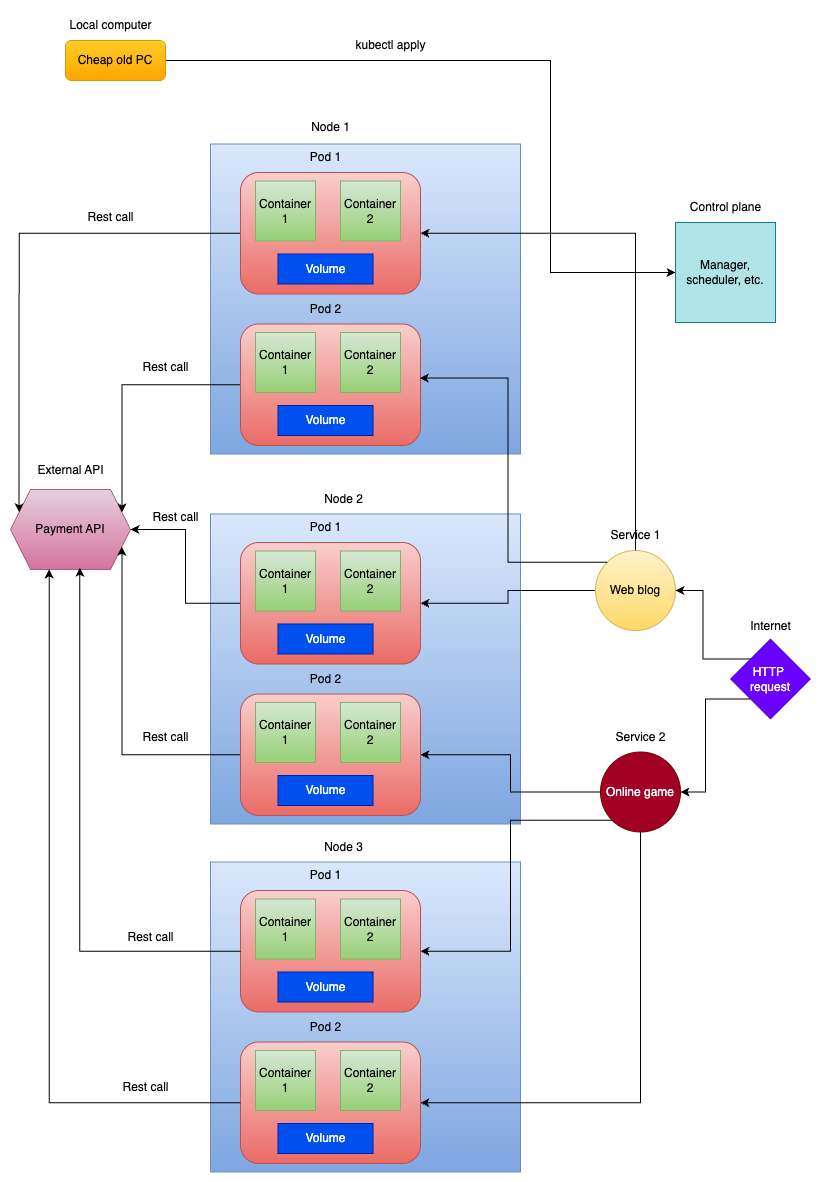

The diagram above was exported from draw.io. Its source (the exported page's mxGraphModel, read from the mxfile embedded in the PNG):
<mxGraphModel dx="758" dy="488" grid="1" gridSize="10" guides="1" tooltips="1" connect="1" arrows="1" fold="1" page="1" pageScale="1" pageWidth="827" pageHeight="1169" math="0" shadow="0">
  <root>
    <mxCell id="0" />
    <mxCell id="1" parent="0" />
    <mxCell id="hRiZVqaO3Jc1Jue3mXUI-4" value="Node 1" style="text;html=1;align=center;verticalAlign=middle;resizable=0;points=[];autosize=1;strokeColor=none;fillColor=none;" vertex="1" parent="1">
      <mxGeometry x="300" y="110" width="60" height="30" as="geometry" />
    </mxCell>
    <mxCell id="hRiZVqaO3Jc1Jue3mXUI-5" value="Control plane" style="text;html=1;align=center;verticalAlign=middle;resizable=0;points=[];autosize=1;strokeColor=none;fillColor=none;" vertex="1" parent="1">
      <mxGeometry x="680" y="190" width="90" height="30" as="geometry" />
    </mxCell>
    <mxCell id="hRiZVqaO3Jc1Jue3mXUI-6" value="Local computer" style="text;html=1;align=center;verticalAlign=middle;resizable=0;points=[];autosize=1;strokeColor=none;fillColor=none;" vertex="1" parent="1">
      <mxGeometry x="55" y="8" width="110" height="30" as="geometry" />
    </mxCell>
    <mxCell id="hRiZVqaO3Jc1Jue3mXUI-29" value="" style="whiteSpace=wrap;html=1;aspect=fixed;fillColor=#dae8fc;gradientColor=#7ea6e0;strokeColor=#6c8ebf;" vertex="1" parent="1">
      <mxGeometry x="210" y="859.5" width="310" height="310" as="geometry" />
    </mxCell>
    <mxCell id="hRiZVqaO3Jc1Jue3mXUI-34" value="" style="rounded=1;whiteSpace=wrap;html=1;fillColor=#f8cecc;gradientColor=#ea6b66;strokeColor=#b85450;" vertex="1" parent="1">
      <mxGeometry x="240" y="1039.5" width="180" height="121.5" as="geometry" />
    </mxCell>
    <mxCell id="hRiZVqaO3Jc1Jue3mXUI-35" value="Container 1" style="whiteSpace=wrap;html=1;aspect=fixed;fillColor=#d5e8d4;gradientColor=#97d077;strokeColor=#82b366;" vertex="1" parent="1">
      <mxGeometry x="255" y="1048" width="60" height="60" as="geometry" />
    </mxCell>
    <mxCell id="hRiZVqaO3Jc1Jue3mXUI-36" value="Container 2" style="whiteSpace=wrap;html=1;aspect=fixed;fillColor=#d5e8d4;gradientColor=#97d077;strokeColor=#82b366;" vertex="1" parent="1">
      <mxGeometry x="340" y="1048" width="60" height="60" as="geometry" />
    </mxCell>
    <mxCell id="hRiZVqaO3Jc1Jue3mXUI-37" value="Pod 2" style="text;html=1;align=center;verticalAlign=middle;resizable=0;points=[];autosize=1;strokeColor=none;fillColor=none;" vertex="1" parent="1">
      <mxGeometry x="300" y="1009.5" width="50" height="30" as="geometry" />
    </mxCell>
    <mxCell id="hRiZVqaO3Jc1Jue3mXUI-68" style="edgeStyle=orthogonalEdgeStyle;rounded=0;orthogonalLoop=1;jettySize=auto;html=1;exitX=1;exitY=0.5;exitDx=0;exitDy=0;entryX=0;entryY=0.5;entryDx=0;entryDy=0;" edge="1" parent="1" source="hRiZVqaO3Jc1Jue3mXUI-1" target="hRiZVqaO3Jc1Jue3mXUI-2">
      <mxGeometry relative="1" as="geometry">
        <Array as="points">
          <mxPoint x="550" y="58" />
          <mxPoint x="550" y="270" />
        </Array>
      </mxGeometry>
    </mxCell>
    <mxCell id="hRiZVqaO3Jc1Jue3mXUI-1" value="Cheap old PC" style="rounded=1;whiteSpace=wrap;html=1;fillColor=#ffcd28;gradientColor=#ffa500;strokeColor=#d79b00;" vertex="1" parent="1">
      <mxGeometry x="65" y="38" width="100" height="40" as="geometry" />
    </mxCell>
    <mxCell id="hRiZVqaO3Jc1Jue3mXUI-2" value="Manager, scheduler, etc." style="whiteSpace=wrap;html=1;aspect=fixed;fillColor=#b0e3e6;strokeColor=#0e8088;" vertex="1" parent="1">
      <mxGeometry x="675" y="220" width="100" height="100" as="geometry" />
    </mxCell>
    <mxCell id="hRiZVqaO3Jc1Jue3mXUI-59" value="kubectl apply" style="text;html=1;align=center;verticalAlign=middle;resizable=0;points=[];autosize=1;strokeColor=none;fillColor=none;" vertex="1" parent="1">
      <mxGeometry x="345" y="28" width="90" height="30" as="geometry" />
    </mxCell>
    <mxCell id="hRiZVqaO3Jc1Jue3mXUI-60" value="Payment API" style="shape=hexagon;perimeter=hexagonPerimeter2;whiteSpace=wrap;html=1;fixedSize=1;fillColor=#e6d0de;strokeColor=#996185;gradientColor=#d5739d;" vertex="1" parent="1">
      <mxGeometry x="10" y="487" width="120" height="80" as="geometry" />
    </mxCell>
    <mxCell id="hRiZVqaO3Jc1Jue3mXUI-61" value="External API" style="text;html=1;align=center;verticalAlign=middle;resizable=0;points=[];autosize=1;strokeColor=none;fillColor=none;" vertex="1" parent="1">
      <mxGeometry x="25" y="453" width="90" height="30" as="geometry" />
    </mxCell>
    <mxCell id="hRiZVqaO3Jc1Jue3mXUI-67" style="edgeStyle=orthogonalEdgeStyle;rounded=0;orthogonalLoop=1;jettySize=auto;html=1;exitX=0;exitY=0.5;exitDx=0;exitDy=0;entryX=0.323;entryY=0.998;entryDx=0;entryDy=0;entryPerimeter=0;" edge="1" parent="1" source="hRiZVqaO3Jc1Jue3mXUI-34" target="hRiZVqaO3Jc1Jue3mXUI-60">
      <mxGeometry relative="1" as="geometry" />
    </mxCell>
    <mxCell id="hRiZVqaO3Jc1Jue3mXUI-71" value="Volume" style="rounded=0;whiteSpace=wrap;html=1;fillColor=#0050ef;strokeColor=#001DBC;fontColor=#ffffff;" vertex="1" parent="1">
      <mxGeometry x="277.5" y="1121" width="95" height="30" as="geometry" />
    </mxCell>
    <mxCell id="hRiZVqaO3Jc1Jue3mXUI-72" value="" style="rounded=1;whiteSpace=wrap;html=1;fillColor=#f8cecc;gradientColor=#ea6b66;strokeColor=#b85450;" vertex="1" parent="1">
      <mxGeometry x="240" y="888" width="180" height="121.5" as="geometry" />
    </mxCell>
    <mxCell id="hRiZVqaO3Jc1Jue3mXUI-73" value="Container 1" style="whiteSpace=wrap;html=1;aspect=fixed;fillColor=#d5e8d4;gradientColor=#97d077;strokeColor=#82b366;" vertex="1" parent="1">
      <mxGeometry x="255" y="896.5" width="60" height="60" as="geometry" />
    </mxCell>
    <mxCell id="hRiZVqaO3Jc1Jue3mXUI-74" value="Container 2" style="whiteSpace=wrap;html=1;aspect=fixed;fillColor=#d5e8d4;gradientColor=#97d077;strokeColor=#82b366;" vertex="1" parent="1">
      <mxGeometry x="340" y="896.5" width="60" height="60" as="geometry" />
    </mxCell>
    <mxCell id="hRiZVqaO3Jc1Jue3mXUI-75" value="Pod 1" style="text;html=1;align=center;verticalAlign=middle;resizable=0;points=[];autosize=1;strokeColor=none;fillColor=none;" vertex="1" parent="1">
      <mxGeometry x="300" y="858" width="50" height="30" as="geometry" />
    </mxCell>
    <mxCell id="hRiZVqaO3Jc1Jue3mXUI-76" value="Volume" style="rounded=0;whiteSpace=wrap;html=1;fillColor=#0050ef;strokeColor=#001DBC;fontColor=#ffffff;" vertex="1" parent="1">
      <mxGeometry x="277.5" y="969.5" width="95" height="30" as="geometry" />
    </mxCell>
    <mxCell id="hRiZVqaO3Jc1Jue3mXUI-77" style="edgeStyle=orthogonalEdgeStyle;rounded=0;orthogonalLoop=1;jettySize=auto;html=1;exitX=0;exitY=0.5;exitDx=0;exitDy=0;entryX=0.577;entryY=0.978;entryDx=0;entryDy=0;entryPerimeter=0;" edge="1" parent="1" source="hRiZVqaO3Jc1Jue3mXUI-72" target="hRiZVqaO3Jc1Jue3mXUI-60">
      <mxGeometry relative="1" as="geometry" />
    </mxCell>
    <mxCell id="hRiZVqaO3Jc1Jue3mXUI-78" value="" style="whiteSpace=wrap;html=1;aspect=fixed;fillColor=#dae8fc;gradientColor=#7ea6e0;strokeColor=#6c8ebf;" vertex="1" parent="1">
      <mxGeometry x="210" y="511.5" width="310" height="310" as="geometry" />
    </mxCell>
    <mxCell id="hRiZVqaO3Jc1Jue3mXUI-101" style="edgeStyle=orthogonalEdgeStyle;rounded=0;orthogonalLoop=1;jettySize=auto;html=1;exitX=0;exitY=0.5;exitDx=0;exitDy=0;entryX=1;entryY=0.75;entryDx=0;entryDy=0;" edge="1" parent="1" source="hRiZVqaO3Jc1Jue3mXUI-79" target="hRiZVqaO3Jc1Jue3mXUI-60">
      <mxGeometry relative="1" as="geometry" />
    </mxCell>
    <mxCell id="hRiZVqaO3Jc1Jue3mXUI-79" value="" style="rounded=1;whiteSpace=wrap;html=1;fillColor=#f8cecc;gradientColor=#ea6b66;strokeColor=#b85450;" vertex="1" parent="1">
      <mxGeometry x="240" y="691.5" width="180" height="121.5" as="geometry" />
    </mxCell>
    <mxCell id="hRiZVqaO3Jc1Jue3mXUI-80" value="Container 1" style="whiteSpace=wrap;html=1;aspect=fixed;fillColor=#d5e8d4;gradientColor=#97d077;strokeColor=#82b366;" vertex="1" parent="1">
      <mxGeometry x="255" y="700" width="60" height="60" as="geometry" />
    </mxCell>
    <mxCell id="hRiZVqaO3Jc1Jue3mXUI-81" value="Container 2" style="whiteSpace=wrap;html=1;aspect=fixed;fillColor=#d5e8d4;gradientColor=#97d077;strokeColor=#82b366;" vertex="1" parent="1">
      <mxGeometry x="340" y="700" width="60" height="60" as="geometry" />
    </mxCell>
    <mxCell id="hRiZVqaO3Jc1Jue3mXUI-82" value="Pod 2" style="text;html=1;align=center;verticalAlign=middle;resizable=0;points=[];autosize=1;strokeColor=none;fillColor=none;" vertex="1" parent="1">
      <mxGeometry x="300" y="661.5" width="50" height="30" as="geometry" />
    </mxCell>
    <mxCell id="hRiZVqaO3Jc1Jue3mXUI-83" value="Volume" style="rounded=0;whiteSpace=wrap;html=1;fillColor=#0050ef;strokeColor=#001DBC;fontColor=#ffffff;" vertex="1" parent="1">
      <mxGeometry x="277.5" y="773" width="95" height="30" as="geometry" />
    </mxCell>
    <mxCell id="hRiZVqaO3Jc1Jue3mXUI-100" style="edgeStyle=orthogonalEdgeStyle;rounded=0;orthogonalLoop=1;jettySize=auto;html=1;exitX=0;exitY=0.5;exitDx=0;exitDy=0;" edge="1" parent="1" source="hRiZVqaO3Jc1Jue3mXUI-84" target="hRiZVqaO3Jc1Jue3mXUI-60">
      <mxGeometry relative="1" as="geometry" />
    </mxCell>
    <mxCell id="hRiZVqaO3Jc1Jue3mXUI-84" value="" style="rounded=1;whiteSpace=wrap;html=1;fillColor=#f8cecc;gradientColor=#ea6b66;strokeColor=#b85450;" vertex="1" parent="1">
      <mxGeometry x="240" y="540" width="180" height="121.5" as="geometry" />
    </mxCell>
    <mxCell id="hRiZVqaO3Jc1Jue3mXUI-85" value="Container 1" style="whiteSpace=wrap;html=1;aspect=fixed;fillColor=#d5e8d4;gradientColor=#97d077;strokeColor=#82b366;" vertex="1" parent="1">
      <mxGeometry x="255" y="548.5" width="60" height="60" as="geometry" />
    </mxCell>
    <mxCell id="hRiZVqaO3Jc1Jue3mXUI-86" value="Container 2" style="whiteSpace=wrap;html=1;aspect=fixed;fillColor=#d5e8d4;gradientColor=#97d077;strokeColor=#82b366;" vertex="1" parent="1">
      <mxGeometry x="340" y="548.5" width="60" height="60" as="geometry" />
    </mxCell>
    <mxCell id="hRiZVqaO3Jc1Jue3mXUI-87" value="Pod 1" style="text;html=1;align=center;verticalAlign=middle;resizable=0;points=[];autosize=1;strokeColor=none;fillColor=none;" vertex="1" parent="1">
      <mxGeometry x="300" y="510" width="50" height="30" as="geometry" />
    </mxCell>
    <mxCell id="hRiZVqaO3Jc1Jue3mXUI-88" value="Volume" style="rounded=0;whiteSpace=wrap;html=1;fillColor=#0050ef;strokeColor=#001DBC;fontColor=#ffffff;" vertex="1" parent="1">
      <mxGeometry x="277.5" y="621.5" width="95" height="30" as="geometry" />
    </mxCell>
    <mxCell id="hRiZVqaO3Jc1Jue3mXUI-89" value="" style="whiteSpace=wrap;html=1;aspect=fixed;fillColor=#dae8fc;gradientColor=#7ea6e0;strokeColor=#6c8ebf;" vertex="1" parent="1">
      <mxGeometry x="210" y="141.5" width="310" height="310" as="geometry" />
    </mxCell>
    <mxCell id="hRiZVqaO3Jc1Jue3mXUI-102" style="edgeStyle=orthogonalEdgeStyle;rounded=0;orthogonalLoop=1;jettySize=auto;html=1;exitX=0;exitY=0.5;exitDx=0;exitDy=0;entryX=1;entryY=0.25;entryDx=0;entryDy=0;" edge="1" parent="1" source="hRiZVqaO3Jc1Jue3mXUI-90" target="hRiZVqaO3Jc1Jue3mXUI-60">
      <mxGeometry relative="1" as="geometry" />
    </mxCell>
    <mxCell id="hRiZVqaO3Jc1Jue3mXUI-90" value="" style="rounded=1;whiteSpace=wrap;html=1;fillColor=#f8cecc;gradientColor=#ea6b66;strokeColor=#b85450;" vertex="1" parent="1">
      <mxGeometry x="240" y="321.5" width="180" height="121.5" as="geometry" />
    </mxCell>
    <mxCell id="hRiZVqaO3Jc1Jue3mXUI-91" value="Container 1" style="whiteSpace=wrap;html=1;aspect=fixed;fillColor=#d5e8d4;gradientColor=#97d077;strokeColor=#82b366;" vertex="1" parent="1">
      <mxGeometry x="255" y="330" width="60" height="60" as="geometry" />
    </mxCell>
    <mxCell id="hRiZVqaO3Jc1Jue3mXUI-92" value="Container 2" style="whiteSpace=wrap;html=1;aspect=fixed;fillColor=#d5e8d4;gradientColor=#97d077;strokeColor=#82b366;" vertex="1" parent="1">
      <mxGeometry x="340" y="330" width="60" height="60" as="geometry" />
    </mxCell>
    <mxCell id="hRiZVqaO3Jc1Jue3mXUI-93" value="Pod 2" style="text;html=1;align=center;verticalAlign=middle;resizable=0;points=[];autosize=1;strokeColor=none;fillColor=none;" vertex="1" parent="1">
      <mxGeometry x="300" y="291.5" width="50" height="30" as="geometry" />
    </mxCell>
    <mxCell id="hRiZVqaO3Jc1Jue3mXUI-94" value="Volume" style="rounded=0;whiteSpace=wrap;html=1;fillColor=#0050ef;strokeColor=#001DBC;fontColor=#ffffff;" vertex="1" parent="1">
      <mxGeometry x="277.5" y="403" width="95" height="30" as="geometry" />
    </mxCell>
    <mxCell id="hRiZVqaO3Jc1Jue3mXUI-104" style="edgeStyle=orthogonalEdgeStyle;rounded=0;orthogonalLoop=1;jettySize=auto;html=1;exitX=0;exitY=0.5;exitDx=0;exitDy=0;entryX=0;entryY=0.25;entryDx=0;entryDy=0;" edge="1" parent="1" source="hRiZVqaO3Jc1Jue3mXUI-95" target="hRiZVqaO3Jc1Jue3mXUI-60">
      <mxGeometry relative="1" as="geometry" />
    </mxCell>
    <mxCell id="hRiZVqaO3Jc1Jue3mXUI-95" value="" style="rounded=1;whiteSpace=wrap;html=1;fillColor=#f8cecc;gradientColor=#ea6b66;strokeColor=#b85450;" vertex="1" parent="1">
      <mxGeometry x="240" y="170" width="180" height="121.5" as="geometry" />
    </mxCell>
    <mxCell id="hRiZVqaO3Jc1Jue3mXUI-96" value="Container 1" style="whiteSpace=wrap;html=1;aspect=fixed;fillColor=#d5e8d4;gradientColor=#97d077;strokeColor=#82b366;" vertex="1" parent="1">
      <mxGeometry x="255" y="178.5" width="60" height="60" as="geometry" />
    </mxCell>
    <mxCell id="hRiZVqaO3Jc1Jue3mXUI-97" value="Container 2" style="whiteSpace=wrap;html=1;aspect=fixed;fillColor=#d5e8d4;gradientColor=#97d077;strokeColor=#82b366;" vertex="1" parent="1">
      <mxGeometry x="340" y="178.5" width="60" height="60" as="geometry" />
    </mxCell>
    <mxCell id="hRiZVqaO3Jc1Jue3mXUI-98" value="Pod 1" style="text;html=1;align=center;verticalAlign=middle;resizable=0;points=[];autosize=1;strokeColor=none;fillColor=none;" vertex="1" parent="1">
      <mxGeometry x="300" y="140" width="50" height="30" as="geometry" />
    </mxCell>
    <mxCell id="hRiZVqaO3Jc1Jue3mXUI-99" value="Volume" style="rounded=0;whiteSpace=wrap;html=1;fillColor=#0050ef;strokeColor=#001DBC;fontColor=#ffffff;" vertex="1" parent="1">
      <mxGeometry x="277.5" y="251.5" width="95" height="30" as="geometry" />
    </mxCell>
    <mxCell id="hRiZVqaO3Jc1Jue3mXUI-105" value="Node 2" style="text;html=1;align=center;verticalAlign=middle;resizable=0;points=[];autosize=1;strokeColor=none;fillColor=none;" vertex="1" parent="1">
      <mxGeometry x="312.5" y="481.5" width="60" height="30" as="geometry" />
    </mxCell>
    <mxCell id="hRiZVqaO3Jc1Jue3mXUI-106" value="Node 3" style="text;html=1;align=center;verticalAlign=middle;resizable=0;points=[];autosize=1;strokeColor=none;fillColor=none;" vertex="1" parent="1">
      <mxGeometry x="312.5" y="829.5" width="60" height="30" as="geometry" />
    </mxCell>
    <mxCell id="hRiZVqaO3Jc1Jue3mXUI-115" style="edgeStyle=orthogonalEdgeStyle;rounded=0;orthogonalLoop=1;jettySize=auto;html=1;exitX=0;exitY=0.5;exitDx=0;exitDy=0;entryX=1;entryY=0.5;entryDx=0;entryDy=0;" edge="1" parent="1" source="hRiZVqaO3Jc1Jue3mXUI-107" target="hRiZVqaO3Jc1Jue3mXUI-84">
      <mxGeometry relative="1" as="geometry" />
    </mxCell>
    <mxCell id="hRiZVqaO3Jc1Jue3mXUI-120" style="edgeStyle=orthogonalEdgeStyle;rounded=0;orthogonalLoop=1;jettySize=auto;html=1;exitX=0.5;exitY=0;exitDx=0;exitDy=0;entryX=1;entryY=0.5;entryDx=0;entryDy=0;" edge="1" parent="1" source="hRiZVqaO3Jc1Jue3mXUI-107" target="hRiZVqaO3Jc1Jue3mXUI-95">
      <mxGeometry relative="1" as="geometry" />
    </mxCell>
    <mxCell id="hRiZVqaO3Jc1Jue3mXUI-107" value="Web blog" style="ellipse;whiteSpace=wrap;html=1;aspect=fixed;fillColor=#fff2cc;gradientColor=#ffd966;strokeColor=#d6b656;" vertex="1" parent="1">
      <mxGeometry x="595" y="548" width="80" height="80" as="geometry" />
    </mxCell>
    <mxCell id="hRiZVqaO3Jc1Jue3mXUI-108" value="Service 1" style="text;html=1;align=center;verticalAlign=middle;resizable=0;points=[];autosize=1;strokeColor=none;fillColor=none;" vertex="1" parent="1">
      <mxGeometry x="600" y="518" width="70" height="30" as="geometry" />
    </mxCell>
    <mxCell id="hRiZVqaO3Jc1Jue3mXUI-121" style="edgeStyle=orthogonalEdgeStyle;rounded=0;orthogonalLoop=1;jettySize=auto;html=1;exitX=0;exitY=0.5;exitDx=0;exitDy=0;entryX=1;entryY=0.5;entryDx=0;entryDy=0;" edge="1" parent="1" source="hRiZVqaO3Jc1Jue3mXUI-109" target="hRiZVqaO3Jc1Jue3mXUI-79">
      <mxGeometry relative="1" as="geometry" />
    </mxCell>
    <mxCell id="hRiZVqaO3Jc1Jue3mXUI-122" style="edgeStyle=orthogonalEdgeStyle;rounded=0;orthogonalLoop=1;jettySize=auto;html=1;exitX=0;exitY=1;exitDx=0;exitDy=0;entryX=1;entryY=0.5;entryDx=0;entryDy=0;" edge="1" parent="1" source="hRiZVqaO3Jc1Jue3mXUI-109" target="hRiZVqaO3Jc1Jue3mXUI-72">
      <mxGeometry relative="1" as="geometry" />
    </mxCell>
    <mxCell id="hRiZVqaO3Jc1Jue3mXUI-123" style="edgeStyle=orthogonalEdgeStyle;rounded=0;orthogonalLoop=1;jettySize=auto;html=1;exitX=0.5;exitY=1;exitDx=0;exitDy=0;entryX=1;entryY=0.5;entryDx=0;entryDy=0;" edge="1" parent="1" source="hRiZVqaO3Jc1Jue3mXUI-109" target="hRiZVqaO3Jc1Jue3mXUI-34">
      <mxGeometry relative="1" as="geometry" />
    </mxCell>
    <mxCell id="hRiZVqaO3Jc1Jue3mXUI-109" value="Online game" style="ellipse;whiteSpace=wrap;html=1;aspect=fixed;fillColor=#a20025;fontColor=#ffffff;strokeColor=#6F0000;" vertex="1" parent="1">
      <mxGeometry x="600" y="749.5" width="80" height="80" as="geometry" />
    </mxCell>
    <mxCell id="hRiZVqaO3Jc1Jue3mXUI-110" value="Service 2" style="text;html=1;align=center;verticalAlign=middle;resizable=0;points=[];autosize=1;strokeColor=none;fillColor=none;" vertex="1" parent="1">
      <mxGeometry x="605" y="719.5" width="70" height="30" as="geometry" />
    </mxCell>
    <mxCell id="hRiZVqaO3Jc1Jue3mXUI-113" style="edgeStyle=orthogonalEdgeStyle;rounded=0;orthogonalLoop=1;jettySize=auto;html=1;exitX=0;exitY=0;exitDx=0;exitDy=0;entryX=1;entryY=0.5;entryDx=0;entryDy=0;" edge="1" parent="1" source="hRiZVqaO3Jc1Jue3mXUI-111" target="hRiZVqaO3Jc1Jue3mXUI-107">
      <mxGeometry relative="1" as="geometry" />
    </mxCell>
    <mxCell id="hRiZVqaO3Jc1Jue3mXUI-114" style="edgeStyle=orthogonalEdgeStyle;rounded=0;orthogonalLoop=1;jettySize=auto;html=1;exitX=0;exitY=1;exitDx=0;exitDy=0;entryX=1;entryY=0.5;entryDx=0;entryDy=0;" edge="1" parent="1" source="hRiZVqaO3Jc1Jue3mXUI-111" target="hRiZVqaO3Jc1Jue3mXUI-109">
      <mxGeometry relative="1" as="geometry" />
    </mxCell>
    <mxCell id="hRiZVqaO3Jc1Jue3mXUI-111" value="HTTP&amp;nbsp;&lt;div&gt;request&lt;/div&gt;" style="rhombus;whiteSpace=wrap;html=1;fillColor=#6a00ff;fontColor=#ffffff;strokeColor=#3700CC;" vertex="1" parent="1">
      <mxGeometry x="730" y="636.5" width="80" height="80" as="geometry" />
    </mxCell>
    <mxCell id="hRiZVqaO3Jc1Jue3mXUI-112" value="Internet" style="text;html=1;align=center;verticalAlign=middle;resizable=0;points=[];autosize=1;strokeColor=none;fillColor=none;" vertex="1" parent="1">
      <mxGeometry x="740" y="608.5" width="60" height="30" as="geometry" />
    </mxCell>
    <mxCell id="hRiZVqaO3Jc1Jue3mXUI-119" style="edgeStyle=orthogonalEdgeStyle;rounded=0;orthogonalLoop=1;jettySize=auto;html=1;exitX=0;exitY=0;exitDx=0;exitDy=0;entryX=0.996;entryY=0.445;entryDx=0;entryDy=0;entryPerimeter=0;" edge="1" parent="1" source="hRiZVqaO3Jc1Jue3mXUI-107" target="hRiZVqaO3Jc1Jue3mXUI-90">
      <mxGeometry relative="1" as="geometry" />
    </mxCell>
    <mxCell id="hRiZVqaO3Jc1Jue3mXUI-124" value="Rest call" style="text;html=1;align=center;verticalAlign=middle;resizable=0;points=[];autosize=1;strokeColor=none;fillColor=none;" vertex="1" parent="1">
      <mxGeometry x="75" y="200" width="70" height="30" as="geometry" />
    </mxCell>
    <mxCell id="hRiZVqaO3Jc1Jue3mXUI-125" value="Rest call" style="text;html=1;align=center;verticalAlign=middle;resizable=0;points=[];autosize=1;strokeColor=none;fillColor=none;" vertex="1" parent="1">
      <mxGeometry x="130" y="350" width="70" height="30" as="geometry" />
    </mxCell>
    <mxCell id="hRiZVqaO3Jc1Jue3mXUI-126" value="Rest call" style="text;html=1;align=center;verticalAlign=middle;resizable=0;points=[];autosize=1;strokeColor=none;fillColor=none;" vertex="1" parent="1">
      <mxGeometry x="140" y="500" width="70" height="30" as="geometry" />
    </mxCell>
    <mxCell id="hRiZVqaO3Jc1Jue3mXUI-127" value="Rest call" style="text;html=1;align=center;verticalAlign=middle;resizable=0;points=[];autosize=1;strokeColor=none;fillColor=none;" vertex="1" parent="1">
      <mxGeometry x="130" y="719.5" width="70" height="30" as="geometry" />
    </mxCell>
    <mxCell id="hRiZVqaO3Jc1Jue3mXUI-128" value="Rest call" style="text;html=1;align=center;verticalAlign=middle;resizable=0;points=[];autosize=1;strokeColor=none;fillColor=none;" vertex="1" parent="1">
      <mxGeometry x="115" y="920" width="70" height="30" as="geometry" />
    </mxCell>
    <mxCell id="hRiZVqaO3Jc1Jue3mXUI-129" value="Rest call" style="text;html=1;align=center;verticalAlign=middle;resizable=0;points=[];autosize=1;strokeColor=none;fillColor=none;" vertex="1" parent="1">
      <mxGeometry x="110" y="1070" width="70" height="30" as="geometry" />
    </mxCell>
  </root>
</mxGraphModel>